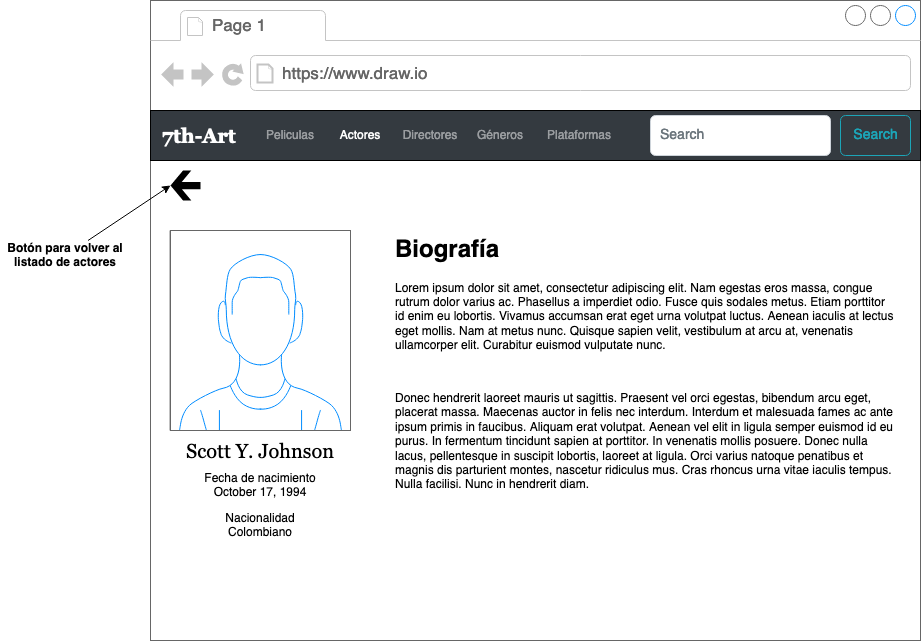

The diagram above was exported from draw.io. Its source (the exported page's mxGraphModel, read from the mxfile embedded in the PNG):
<mxGraphModel dx="1972" dy="706" grid="1" gridSize="10" guides="1" tooltips="1" connect="1" arrows="1" fold="1" page="1" pageScale="1" pageWidth="850" pageHeight="1100" math="0" shadow="0">
  <root>
    <mxCell id="0" />
    <mxCell id="1" parent="0" />
    <mxCell id="f7ecuIdl4VGt3MRDM1Wv-1" value="" style="strokeWidth=1;shadow=0;dashed=0;align=center;html=1;shape=mxgraph.mockup.containers.browserWindow;rSize=0;strokeColor=#666666;strokeColor2=#008cff;strokeColor3=#c4c4c4;mainText=,;recursiveResize=0;" parent="1" vertex="1">
      <mxGeometry x="40" y="40" width="770" height="640" as="geometry" />
    </mxCell>
    <mxCell id="f7ecuIdl4VGt3MRDM1Wv-2" value="Page 1" style="strokeWidth=1;shadow=0;dashed=0;align=center;html=1;shape=mxgraph.mockup.containers.anchor;fontSize=17;fontColor=#666666;align=left;whiteSpace=wrap;" parent="f7ecuIdl4VGt3MRDM1Wv-1" vertex="1">
      <mxGeometry x="60" y="12" width="110" height="26" as="geometry" />
    </mxCell>
    <mxCell id="f7ecuIdl4VGt3MRDM1Wv-3" value="https://www.draw.io" style="strokeWidth=1;shadow=0;dashed=0;align=center;html=1;shape=mxgraph.mockup.containers.anchor;rSize=0;fontSize=17;fontColor=#666666;align=left;" parent="f7ecuIdl4VGt3MRDM1Wv-1" vertex="1">
      <mxGeometry x="130" y="60" width="250" height="26" as="geometry" />
    </mxCell>
    <mxCell id="f7ecuIdl4VGt3MRDM1Wv-25" value="&lt;h3 style=&quot;font-size: 20px;&quot;&gt;&lt;font style=&quot;font-size: 20px;&quot;&gt;&lt;span style=&quot;font-weight: normal; font-size: 20px;&quot;&gt;Scott Y. Johnson&lt;/span&gt;&lt;/font&gt;&lt;/h3&gt;" style="text;html=1;strokeColor=none;fillColor=none;align=center;verticalAlign=middle;whiteSpace=wrap;rounded=0;fontFamily=Georgia;fontSize=20;" parent="f7ecuIdl4VGt3MRDM1Wv-1" vertex="1">
      <mxGeometry x="30" y="440" width="160" height="20" as="geometry" />
    </mxCell>
    <mxCell id="f7ecuIdl4VGt3MRDM1Wv-4" value="" style="verticalLabelPosition=bottom;shadow=0;dashed=0;align=center;html=1;verticalAlign=top;strokeWidth=1;shape=mxgraph.mockup.containers.userMale;strokeColor=#666666;strokeColor2=#008cff;" parent="f7ecuIdl4VGt3MRDM1Wv-1" vertex="1">
      <mxGeometry x="20" y="230" width="180" height="200" as="geometry" />
    </mxCell>
    <mxCell id="f7ecuIdl4VGt3MRDM1Wv-39" value="&lt;h1&gt;Biografía&lt;/h1&gt;&lt;p&gt;Lorem ipsum dolor sit amet, consectetur adipiscing elit. Nam egestas eros massa, congue rutrum dolor varius ac. Phasellus a imperdiet odio. Fusce quis sodales metus. Etiam porttitor id enim eu lobortis. Vivamus accumsan erat eget urna volutpat luctus. Aenean iaculis at lectus eget mollis. Nam at metus nunc. Quisque sapien velit, vestibulum at arcu at, venenatis ullamcorper elit. Curabitur euismod vulputate nunc.&lt;br&gt;&lt;/p&gt;&lt;br&gt;&lt;p&gt;Donec hendrerit laoreet mauris ut sagittis. Praesent vel orci egestas, bibendum arcu eget, placerat massa. Maecenas auctor in felis nec interdum. Interdum et malesuada fames ac ante ipsum primis in faucibus. Aliquam erat volutpat. Aenean vel elit in ligula semper euismod id eu &lt;br&gt;purus. In fermentum tincidunt sapien at porttitor. In venenatis mollis posuere. Donec nulla lacus, pellentesque in suscipit lobortis, laoreet at ligula. Orci varius natoque penatibus et magnis dis parturient montes, nascetur ridiculus mus. Cras rhoncus urna vitae iaculis tempus. &lt;br&gt;Nulla facilisi. Nunc in hendrerit diam.&lt;br&gt;&lt;/p&gt;&lt;p&gt;&lt;/p&gt;" style="text;html=1;strokeColor=none;fillColor=none;spacing=5;spacingTop=-20;whiteSpace=wrap;overflow=hidden;rounded=0;" parent="f7ecuIdl4VGt3MRDM1Wv-1" vertex="1">
      <mxGeometry x="240" y="230" width="510" height="390" as="geometry" />
    </mxCell>
    <mxCell id="f7ecuIdl4VGt3MRDM1Wv-40" value="&lt;div&gt;Fecha de nacimiento&lt;/div&gt;October 17, 1994" style="text;html=1;strokeColor=none;fillColor=none;align=center;verticalAlign=middle;whiteSpace=wrap;rounded=0;" parent="f7ecuIdl4VGt3MRDM1Wv-1" vertex="1">
      <mxGeometry x="30" y="470" width="160" height="30" as="geometry" />
    </mxCell>
    <mxCell id="f7ecuIdl4VGt3MRDM1Wv-41" value="&lt;div&gt;Nacionalidad&lt;/div&gt;Colombiano" style="text;html=1;strokeColor=none;fillColor=none;align=center;verticalAlign=middle;whiteSpace=wrap;rounded=0;" parent="f7ecuIdl4VGt3MRDM1Wv-1" vertex="1">
      <mxGeometry x="30" y="510" width="160" height="30" as="geometry" />
    </mxCell>
    <mxCell id="f7ecuIdl4VGt3MRDM1Wv-43" value="" style="shape=mxgraph.signs.travel.arrow_west;html=1;pointerEvents=1;fillColor=#000000;strokeColor=none;verticalLabelPosition=bottom;verticalAlign=top;align=center;sketch=0;" parent="f7ecuIdl4VGt3MRDM1Wv-1" vertex="1">
      <mxGeometry x="20" y="170" width="30" height="30" as="geometry" />
    </mxCell>
    <mxCell id="f7ecuIdl4VGt3MRDM1Wv-45" value="" style="endArrow=classic;html=1;rounded=0;entryX=0;entryY=0.5;entryDx=0;entryDy=0;entryPerimeter=0;" parent="1" source="f7ecuIdl4VGt3MRDM1Wv-46" target="f7ecuIdl4VGt3MRDM1Wv-43" edge="1">
      <mxGeometry width="50" height="50" relative="1" as="geometry">
        <mxPoint x="-80" y="280" as="sourcePoint" />
        <mxPoint x="82" y="247.08021390374324" as="targetPoint" />
      </mxGeometry>
    </mxCell>
    <mxCell id="f7ecuIdl4VGt3MRDM1Wv-46" value="Botón para volver al listado de actores" style="text;html=1;strokeColor=none;fillColor=none;align=center;verticalAlign=middle;whiteSpace=wrap;rounded=0;fontStyle=1" parent="1" vertex="1">
      <mxGeometry x="-110" y="280" width="130" height="30" as="geometry" />
    </mxCell>
    <mxCell id="uUH3l_rUU5HuZRcuvt6L-1" value="" style="verticalLabelPosition=bottom;verticalAlign=top;html=1;shape=mxgraph.basic.rect;fillColor2=none;strokeWidth=1;size=20;indent=5;fillColor=#343A40;" vertex="1" parent="1">
      <mxGeometry x="40" y="150" width="770" height="50" as="geometry" />
    </mxCell>
    <mxCell id="uUH3l_rUU5HuZRcuvt6L-2" value="Peliculas" style="text;html=1;strokeColor=none;fillColor=none;align=center;verticalAlign=middle;whiteSpace=wrap;rounded=0;fontColor=#9A9DA0;" vertex="1" parent="1">
      <mxGeometry x="150" y="160" width="60" height="30" as="geometry" />
    </mxCell>
    <mxCell id="uUH3l_rUU5HuZRcuvt6L-3" value="Actores" style="text;html=1;strokeColor=none;fillColor=none;align=center;verticalAlign=middle;whiteSpace=wrap;rounded=0;fontColor=#FFFFFF;" vertex="1" parent="1">
      <mxGeometry x="220" y="160" width="60" height="30" as="geometry" />
    </mxCell>
    <mxCell id="uUH3l_rUU5HuZRcuvt6L-4" value="Directores" style="text;html=1;strokeColor=none;fillColor=none;align=center;verticalAlign=middle;whiteSpace=wrap;rounded=0;fontColor=#9A9DA0;" vertex="1" parent="1">
      <mxGeometry x="290" y="160" width="60" height="30" as="geometry" />
    </mxCell>
    <mxCell id="uUH3l_rUU5HuZRcuvt6L-5" value="7th-Art" style="text;html=1;strokeColor=none;fillColor=none;align=left;verticalAlign=middle;whiteSpace=wrap;rounded=0;fontSize=20;fontStyle=1;fontFamily=Georgia;fontColor=#FFFFFF;" vertex="1" parent="1">
      <mxGeometry x="50" y="150" width="100" height="50" as="geometry" />
    </mxCell>
    <mxCell id="uUH3l_rUU5HuZRcuvt6L-6" value="Géneros" style="text;html=1;strokeColor=none;fillColor=none;align=center;verticalAlign=middle;whiteSpace=wrap;rounded=0;fontColor=#9A9DA0;" vertex="1" parent="1">
      <mxGeometry x="360" y="160" width="60" height="30" as="geometry" />
    </mxCell>
    <mxCell id="uUH3l_rUU5HuZRcuvt6L-7" value="Plataformas" style="text;html=1;strokeColor=none;fillColor=none;align=center;verticalAlign=middle;whiteSpace=wrap;rounded=0;fontColor=#9A9DA0;" vertex="1" parent="1">
      <mxGeometry x="430" y="160" width="77.5" height="30" as="geometry" />
    </mxCell>
    <mxCell id="uUH3l_rUU5HuZRcuvt6L-8" value="Search" style="html=1;shadow=0;dashed=0;shape=mxgraph.bootstrap.rrect;rSize=5;fontSize=14;fontColor=#1CA5B8;strokeColor=#1CA5B8;fillColor=none;" vertex="1" parent="1">
      <mxGeometry x="730" y="155" width="70" height="40" as="geometry" />
    </mxCell>
    <mxCell id="uUH3l_rUU5HuZRcuvt6L-9" value="Search" style="html=1;shadow=0;dashed=0;shape=mxgraph.bootstrap.rrect;rSize=5;fontSize=14;fontColor=#6C767D;strokeColor=#CED4DA;fillColor=#ffffff;align=left;spacing=10;" vertex="1" parent="1">
      <mxGeometry x="540" y="155" width="180" height="40" as="geometry" />
    </mxCell>
  </root>
</mxGraphModel>